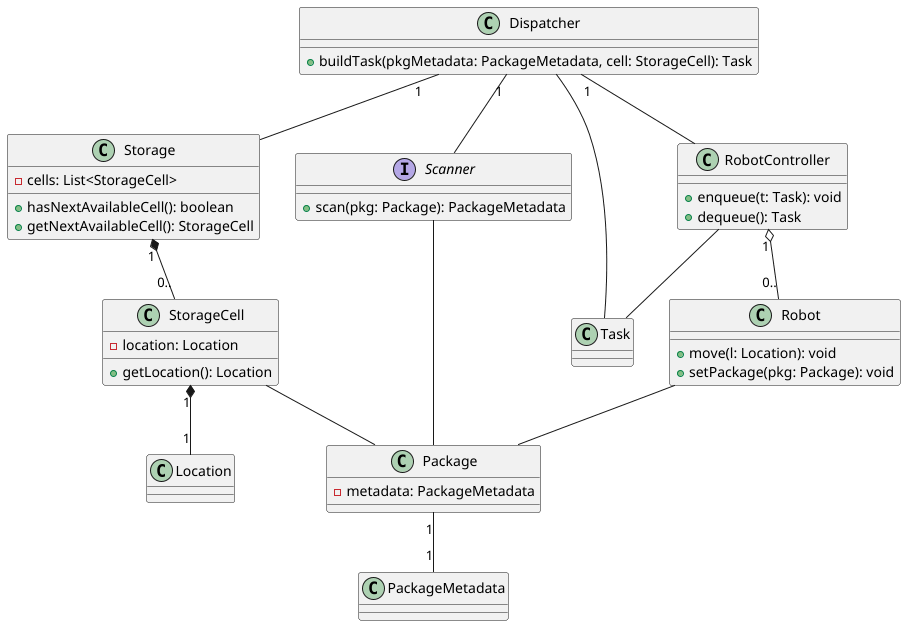

The diagram above was rendered by PlantUML. Its source (embedded in the PNG):
@startuml
class Location

class StorageCell {
    - location: Location
    + getLocation(): Location
}

class Storage {
    - cells: List<StorageCell>
    + hasNextAvailableCell(): boolean
    + getNextAvailableCell(): StorageCell
}

interface Scanner {
    + scan(pkg: Package): PackageMetadata
}

class PackageMetadata

class Package {
    - metadata: PackageMetadata
}

class Dispatcher {
    + buildTask(pkgMetadata: PackageMetadata, cell: StorageCell): Task
}

class RobotController {
    + enqueue(t: Task): void
    + dequeue(): Task
}

class Task

class Robot {
    + move(l: Location): void
    + setPackage(pkg: Package): void
}

' relations
StorageCell "1" *-- "1" Location
Storage "1" *-- "0.." StorageCell
Dispatcher "1" -- Storage
Dispatcher "1" -- Scanner
Dispatcher "1" -- RobotController
RobotController "1" o-- "0.." Robot
Robot -- Package
StorageCell -- Package
Scanner -- Package
Package "1" -- "1" PackageMetadata
Dispatcher -- Task
RobotController -- Task
@enduml